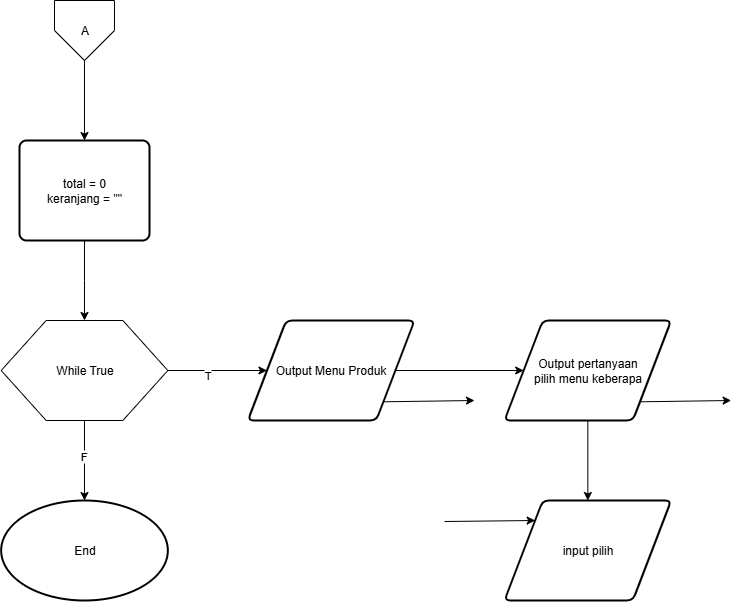

The diagram above was exported from draw.io. Its source (the exported page's mxGraphModel, read from the mxfile embedded in the PNG):
<mxGraphModel dx="2934" dy="1268" grid="1" gridSize="10" guides="1" tooltips="1" connect="1" arrows="1" fold="1" page="1" pageScale="1" pageWidth="850" pageHeight="1100" math="0" shadow="0">
  <root>
    <mxCell id="0" />
    <mxCell id="1" parent="0" />
    <mxCell id="2" value="A" style="verticalLabelPosition=middle;verticalAlign=middle;html=1;shape=offPageConnector;rounded=0;size=0.5;labelPosition=center;align=center;" vertex="1" parent="1">
      <mxGeometry x="4250" y="390" width="60" height="60" as="geometry" />
    </mxCell>
    <mxCell id="3" value="total = 0&lt;div&gt;keranjang = &quot;&quot;&lt;/div&gt;" style="rounded=1;whiteSpace=wrap;html=1;absoluteArcSize=1;arcSize=14;strokeWidth=2;" vertex="1" parent="1">
      <mxGeometry x="4215" y="530" width="130" height="100" as="geometry" />
    </mxCell>
    <mxCell id="4" value="" style="edgeStyle=orthogonalEdgeStyle;rounded=0;orthogonalLoop=1;jettySize=auto;html=1;" edge="1" source="2" target="3" parent="1">
      <mxGeometry relative="1" as="geometry" />
    </mxCell>
    <mxCell id="5" value="While True" style="verticalLabelPosition=middle;verticalAlign=middle;html=1;shape=hexagon;perimeter=hexagonPerimeter2;arcSize=6;size=0.27;labelPosition=center;align=center;" vertex="1" parent="1">
      <mxGeometry x="4196.666666666667" y="710" width="166.66666666666669" height="100" as="geometry" />
    </mxCell>
    <mxCell id="6" value="" style="edgeStyle=orthogonalEdgeStyle;rounded=0;orthogonalLoop=1;jettySize=auto;html=1;" edge="1" source="3" target="5" parent="1">
      <mxGeometry relative="1" as="geometry" />
    </mxCell>
    <mxCell id="7" style="edgeStyle=orthogonalEdgeStyle;rounded=0;orthogonalLoop=1;jettySize=auto;html=1;exitX=1;exitY=0.5;exitDx=0;exitDy=0;" edge="1" source="8" target="12" parent="1">
      <mxGeometry relative="1" as="geometry" />
    </mxCell>
    <mxCell id="8" value="Output Menu Produk" style="shape=parallelogram;html=1;strokeWidth=2;perimeter=parallelogramPerimeter;whiteSpace=wrap;rounded=1;arcSize=12;size=0.23;" vertex="1" parent="1">
      <mxGeometry x="4443.333333333333" y="710" width="166.66666666666669" height="100" as="geometry" />
    </mxCell>
    <mxCell id="9" value="" style="edgeStyle=orthogonalEdgeStyle;rounded=0;orthogonalLoop=1;jettySize=auto;html=1;" edge="1" source="5" target="8" parent="1">
      <mxGeometry relative="1" as="geometry" />
    </mxCell>
    <mxCell id="10" value="T" style="edgeLabel;html=1;align=center;verticalAlign=middle;resizable=0;points=[];" vertex="1" connectable="0" parent="9">
      <mxGeometry x="-0.2183" y="-4" relative="1" as="geometry">
        <mxPoint x="1" as="offset" />
      </mxGeometry>
    </mxCell>
    <mxCell id="11" value="" style="endArrow=classic;html=1;rounded=0;exitX=1;exitY=1;exitDx=0;exitDy=0;" edge="1" source="8" parent="1">
      <mxGeometry width="50" height="50" relative="1" as="geometry">
        <mxPoint x="4670" y="820" as="sourcePoint" />
        <mxPoint x="4670" y="790" as="targetPoint" />
      </mxGeometry>
    </mxCell>
    <mxCell id="12" value="Output pertanyaan&lt;div&gt;pilih menu keberapa&lt;/div&gt;" style="shape=parallelogram;html=1;strokeWidth=2;perimeter=parallelogramPerimeter;whiteSpace=wrap;rounded=1;arcSize=12;size=0.23;" vertex="1" parent="1">
      <mxGeometry x="4700" y="710" width="166.66666666666669" height="100" as="geometry" />
    </mxCell>
    <mxCell id="13" value="" style="endArrow=classic;html=1;rounded=0;exitX=1;exitY=1;exitDx=0;exitDy=0;" edge="1" source="12" parent="1">
      <mxGeometry width="50" height="50" relative="1" as="geometry">
        <mxPoint x="4926.666666666667" y="820" as="sourcePoint" />
        <mxPoint x="4926.666666666667" y="790" as="targetPoint" />
      </mxGeometry>
    </mxCell>
    <mxCell id="14" value="input pilih" style="shape=parallelogram;html=1;strokeWidth=2;perimeter=parallelogramPerimeter;whiteSpace=wrap;rounded=1;arcSize=12;size=0.23;" vertex="1" parent="1">
      <mxGeometry x="4700" y="890" width="166.66666666666669" height="100" as="geometry" />
    </mxCell>
    <mxCell id="15" value="" style="edgeStyle=orthogonalEdgeStyle;rounded=0;orthogonalLoop=1;jettySize=auto;html=1;" edge="1" source="12" target="14" parent="1">
      <mxGeometry relative="1" as="geometry" />
    </mxCell>
    <mxCell id="16" value="" style="endArrow=classic;html=1;rounded=0;exitX=1;exitY=1;exitDx=0;exitDy=0;" edge="1" parent="1">
      <mxGeometry width="50" height="50" relative="1" as="geometry">
        <mxPoint x="4640" y="911" as="sourcePoint" />
        <mxPoint x="4730.666666666667" y="910" as="targetPoint" />
      </mxGeometry>
    </mxCell>
    <mxCell id="17" value="End" style="strokeWidth=2;html=1;shape=mxgraph.flowchart.start_1;whiteSpace=wrap;" vertex="1" parent="1">
      <mxGeometry x="4196.666666666667" y="890" width="166.66666666666669" height="100" as="geometry" />
    </mxCell>
    <mxCell id="18" value="" style="edgeStyle=orthogonalEdgeStyle;rounded=0;orthogonalLoop=1;jettySize=auto;html=1;" edge="1" source="5" target="17" parent="1">
      <mxGeometry relative="1" as="geometry" />
    </mxCell>
    <mxCell id="19" value="F" style="edgeLabel;html=1;align=center;verticalAlign=middle;resizable=0;points=[];" vertex="1" connectable="0" parent="18">
      <mxGeometry x="-0.1114" y="-2" relative="1" as="geometry">
        <mxPoint y="-1" as="offset" />
      </mxGeometry>
    </mxCell>
  </root>
</mxGraphModel>